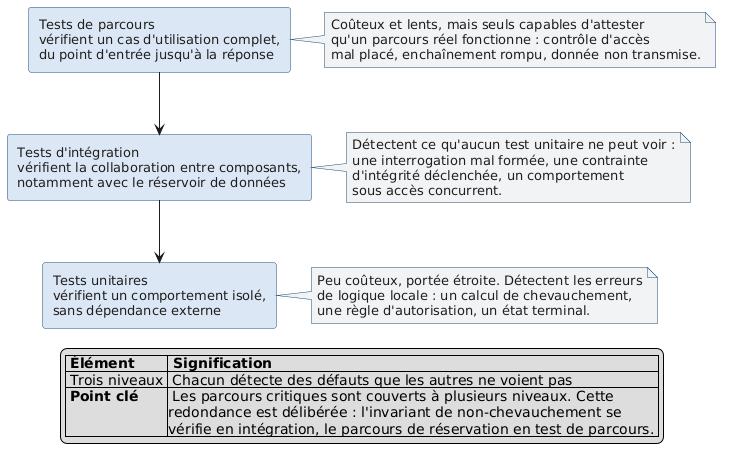

The diagram above was rendered by PlantUML. Its source (embedded in the PNG):
@startuml conception-tests
skinparam shadowing false
skinparam defaultFontName Helvetica
skinparam defaultFontSize 13
skinparam rectangle {
  BorderColor #1F4E79
  BackgroundColor #DCE7F5
  FontColor #1E1E1E
}
skinparam note {
  BorderColor #1F4E79
  BackgroundColor #F1F3F5
  FontColor #1E1E1E
}

rectangle "Tests de parcours\nvérifient un cas d'utilisation complet,\ndu point d'entrée jusqu'à la réponse" as FONC
rectangle "Tests d'intégration\nvérifient la collaboration entre composants,\nnotamment avec le réservoir de données" as INTEG
rectangle "Tests unitaires\nvérifient un comportement isolé,\nsans dépendance externe" as UNIT

FONC -down-> INTEG
INTEG -down-> UNIT

note right of FONC
  Coûteux et lents, mais seuls capables d'attester
  qu'un parcours réel fonctionne : contrôle d'accès
  mal placé, enchaînement rompu, donnée non transmise.
end note

note right of INTEG
  Détectent ce qu'aucun test unitaire ne peut voir :
  une interrogation mal formée, une contrainte
  d'intégrité déclenchée, un comportement
  sous accès concurrent.
end note

note right of UNIT
  Peu coûteux, portée étroite. Détectent les erreurs
  de logique locale : un calcul de chevauchement,
  une règle d'autorisation, un état terminal.
end note

legend bottom
|= Élément |= Signification |
| Trois niveaux | Chacun détecte des défauts que les autres ne voient pas |
| <b>Point clé</b> | Les parcours critiques sont couverts à plusieurs niveaux. Cette\nredondance est délibérée : l'invariant de non-chevauchement se\nvérifie en intégration, le parcours de réservation en test de parcours. |
endlegend
@enduml